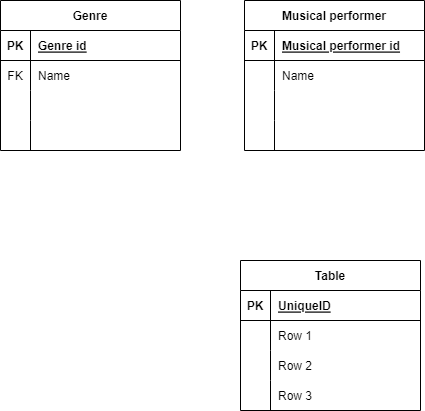

The diagram above was exported from draw.io. Its source (the exported page's mxGraphModel, read from the mxfile embedded in the PNG):
<mxGraphModel dx="1114" dy="584" grid="1" gridSize="10" guides="1" tooltips="1" connect="1" arrows="1" fold="1" page="1" pageScale="1" pageWidth="827" pageHeight="1169" math="0" shadow="0">
  <root>
    <mxCell id="0" />
    <mxCell id="1" parent="0" />
    <mxCell id="sxsx1I9M6Qu_-ARPBF29-9" value="Genre" style="shape=table;startSize=30;container=1;collapsible=1;childLayout=tableLayout;fixedRows=1;rowLines=0;fontStyle=1;align=center;resizeLast=1;" vertex="1" parent="1">
      <mxGeometry x="80" y="120" width="180" height="150" as="geometry">
        <mxRectangle x="80" y="120" width="70" height="30" as="alternateBounds" />
      </mxGeometry>
    </mxCell>
    <mxCell id="sxsx1I9M6Qu_-ARPBF29-10" value="" style="shape=tableRow;horizontal=0;startSize=0;swimlaneHead=0;swimlaneBody=0;fillColor=none;collapsible=0;dropTarget=0;points=[[0,0.5],[1,0.5]];portConstraint=eastwest;top=0;left=0;right=0;bottom=1;" vertex="1" parent="sxsx1I9M6Qu_-ARPBF29-9">
      <mxGeometry y="30" width="180" height="30" as="geometry" />
    </mxCell>
    <mxCell id="sxsx1I9M6Qu_-ARPBF29-11" value="PK" style="shape=partialRectangle;connectable=0;fillColor=none;top=0;left=0;bottom=0;right=0;fontStyle=1;overflow=hidden;" vertex="1" parent="sxsx1I9M6Qu_-ARPBF29-10">
      <mxGeometry width="30" height="30" as="geometry">
        <mxRectangle width="30" height="30" as="alternateBounds" />
      </mxGeometry>
    </mxCell>
    <mxCell id="sxsx1I9M6Qu_-ARPBF29-12" value="Genre id" style="shape=partialRectangle;connectable=0;fillColor=none;top=0;left=0;bottom=0;right=0;align=left;spacingLeft=6;fontStyle=5;overflow=hidden;" vertex="1" parent="sxsx1I9M6Qu_-ARPBF29-10">
      <mxGeometry x="30" width="150" height="30" as="geometry">
        <mxRectangle width="150" height="30" as="alternateBounds" />
      </mxGeometry>
    </mxCell>
    <mxCell id="sxsx1I9M6Qu_-ARPBF29-13" value="" style="shape=tableRow;horizontal=0;startSize=0;swimlaneHead=0;swimlaneBody=0;fillColor=none;collapsible=0;dropTarget=0;points=[[0,0.5],[1,0.5]];portConstraint=eastwest;top=0;left=0;right=0;bottom=0;" vertex="1" parent="sxsx1I9M6Qu_-ARPBF29-9">
      <mxGeometry y="60" width="180" height="30" as="geometry" />
    </mxCell>
    <mxCell id="sxsx1I9M6Qu_-ARPBF29-14" value="FK" style="shape=partialRectangle;connectable=0;fillColor=none;top=0;left=0;bottom=0;right=0;editable=1;overflow=hidden;" vertex="1" parent="sxsx1I9M6Qu_-ARPBF29-13">
      <mxGeometry width="30" height="30" as="geometry">
        <mxRectangle width="30" height="30" as="alternateBounds" />
      </mxGeometry>
    </mxCell>
    <mxCell id="sxsx1I9M6Qu_-ARPBF29-15" value="Name" style="shape=partialRectangle;connectable=0;fillColor=none;top=0;left=0;bottom=0;right=0;align=left;spacingLeft=6;overflow=hidden;" vertex="1" parent="sxsx1I9M6Qu_-ARPBF29-13">
      <mxGeometry x="30" width="150" height="30" as="geometry">
        <mxRectangle width="150" height="30" as="alternateBounds" />
      </mxGeometry>
    </mxCell>
    <mxCell id="sxsx1I9M6Qu_-ARPBF29-16" value="" style="shape=tableRow;horizontal=0;startSize=0;swimlaneHead=0;swimlaneBody=0;fillColor=none;collapsible=0;dropTarget=0;points=[[0,0.5],[1,0.5]];portConstraint=eastwest;top=0;left=0;right=0;bottom=0;" vertex="1" parent="sxsx1I9M6Qu_-ARPBF29-9">
      <mxGeometry y="90" width="180" height="30" as="geometry" />
    </mxCell>
    <mxCell id="sxsx1I9M6Qu_-ARPBF29-17" value="" style="shape=partialRectangle;connectable=0;fillColor=none;top=0;left=0;bottom=0;right=0;editable=1;overflow=hidden;" vertex="1" parent="sxsx1I9M6Qu_-ARPBF29-16">
      <mxGeometry width="30" height="30" as="geometry">
        <mxRectangle width="30" height="30" as="alternateBounds" />
      </mxGeometry>
    </mxCell>
    <mxCell id="sxsx1I9M6Qu_-ARPBF29-18" value="" style="shape=partialRectangle;connectable=0;fillColor=none;top=0;left=0;bottom=0;right=0;align=left;spacingLeft=6;overflow=hidden;" vertex="1" parent="sxsx1I9M6Qu_-ARPBF29-16">
      <mxGeometry x="30" width="150" height="30" as="geometry">
        <mxRectangle width="150" height="30" as="alternateBounds" />
      </mxGeometry>
    </mxCell>
    <mxCell id="sxsx1I9M6Qu_-ARPBF29-19" value="" style="shape=tableRow;horizontal=0;startSize=0;swimlaneHead=0;swimlaneBody=0;fillColor=none;collapsible=0;dropTarget=0;points=[[0,0.5],[1,0.5]];portConstraint=eastwest;top=0;left=0;right=0;bottom=0;" vertex="1" parent="sxsx1I9M6Qu_-ARPBF29-9">
      <mxGeometry y="120" width="180" height="30" as="geometry" />
    </mxCell>
    <mxCell id="sxsx1I9M6Qu_-ARPBF29-20" value="" style="shape=partialRectangle;connectable=0;fillColor=none;top=0;left=0;bottom=0;right=0;editable=1;overflow=hidden;" vertex="1" parent="sxsx1I9M6Qu_-ARPBF29-19">
      <mxGeometry width="30" height="30" as="geometry">
        <mxRectangle width="30" height="30" as="alternateBounds" />
      </mxGeometry>
    </mxCell>
    <mxCell id="sxsx1I9M6Qu_-ARPBF29-21" value="" style="shape=partialRectangle;connectable=0;fillColor=none;top=0;left=0;bottom=0;right=0;align=left;spacingLeft=6;overflow=hidden;" vertex="1" parent="sxsx1I9M6Qu_-ARPBF29-19">
      <mxGeometry x="30" width="150" height="30" as="geometry">
        <mxRectangle width="150" height="30" as="alternateBounds" />
      </mxGeometry>
    </mxCell>
    <mxCell id="sxsx1I9M6Qu_-ARPBF29-22" value="Musical performer" style="shape=table;startSize=30;container=1;collapsible=1;childLayout=tableLayout;fixedRows=1;rowLines=0;fontStyle=1;align=center;resizeLast=1;strokeColor=default;fontFamily=Helvetica;fontSize=12;fontColor=default;fillColor=none;" vertex="1" parent="1">
      <mxGeometry x="324" y="120" width="180" height="150" as="geometry" />
    </mxCell>
    <mxCell id="sxsx1I9M6Qu_-ARPBF29-23" value="" style="shape=tableRow;horizontal=0;startSize=0;swimlaneHead=0;swimlaneBody=0;fillColor=none;collapsible=0;dropTarget=0;points=[[0,0.5],[1,0.5]];portConstraint=eastwest;top=0;left=0;right=0;bottom=1;strokeColor=default;fontFamily=Helvetica;fontSize=12;fontColor=default;" vertex="1" parent="sxsx1I9M6Qu_-ARPBF29-22">
      <mxGeometry y="30" width="180" height="30" as="geometry" />
    </mxCell>
    <mxCell id="sxsx1I9M6Qu_-ARPBF29-24" value="PK" style="shape=partialRectangle;connectable=0;fillColor=none;top=0;left=0;bottom=0;right=0;fontStyle=1;overflow=hidden;strokeColor=default;fontFamily=Helvetica;fontSize=12;fontColor=default;" vertex="1" parent="sxsx1I9M6Qu_-ARPBF29-23">
      <mxGeometry width="30" height="30" as="geometry">
        <mxRectangle width="30" height="30" as="alternateBounds" />
      </mxGeometry>
    </mxCell>
    <mxCell id="sxsx1I9M6Qu_-ARPBF29-25" value="Musical performer id" style="shape=partialRectangle;connectable=0;fillColor=none;top=0;left=0;bottom=0;right=0;align=left;spacingLeft=6;fontStyle=5;overflow=hidden;strokeColor=default;fontFamily=Helvetica;fontSize=12;fontColor=default;" vertex="1" parent="sxsx1I9M6Qu_-ARPBF29-23">
      <mxGeometry x="30" width="150" height="30" as="geometry">
        <mxRectangle width="150" height="30" as="alternateBounds" />
      </mxGeometry>
    </mxCell>
    <mxCell id="sxsx1I9M6Qu_-ARPBF29-26" value="" style="shape=tableRow;horizontal=0;startSize=0;swimlaneHead=0;swimlaneBody=0;fillColor=none;collapsible=0;dropTarget=0;points=[[0,0.5],[1,0.5]];portConstraint=eastwest;top=0;left=0;right=0;bottom=0;strokeColor=default;fontFamily=Helvetica;fontSize=12;fontColor=default;" vertex="1" parent="sxsx1I9M6Qu_-ARPBF29-22">
      <mxGeometry y="60" width="180" height="30" as="geometry" />
    </mxCell>
    <mxCell id="sxsx1I9M6Qu_-ARPBF29-27" value="" style="shape=partialRectangle;connectable=0;fillColor=none;top=0;left=0;bottom=0;right=0;editable=1;overflow=hidden;strokeColor=default;fontFamily=Helvetica;fontSize=12;fontColor=default;" vertex="1" parent="sxsx1I9M6Qu_-ARPBF29-26">
      <mxGeometry width="30" height="30" as="geometry">
        <mxRectangle width="30" height="30" as="alternateBounds" />
      </mxGeometry>
    </mxCell>
    <mxCell id="sxsx1I9M6Qu_-ARPBF29-28" value="Name" style="shape=partialRectangle;connectable=0;fillColor=none;top=0;left=0;bottom=0;right=0;align=left;spacingLeft=6;overflow=hidden;strokeColor=default;fontFamily=Helvetica;fontSize=12;fontColor=default;" vertex="1" parent="sxsx1I9M6Qu_-ARPBF29-26">
      <mxGeometry x="30" width="150" height="30" as="geometry">
        <mxRectangle width="150" height="30" as="alternateBounds" />
      </mxGeometry>
    </mxCell>
    <mxCell id="sxsx1I9M6Qu_-ARPBF29-29" value="" style="shape=tableRow;horizontal=0;startSize=0;swimlaneHead=0;swimlaneBody=0;fillColor=none;collapsible=0;dropTarget=0;points=[[0,0.5],[1,0.5]];portConstraint=eastwest;top=0;left=0;right=0;bottom=0;strokeColor=default;fontFamily=Helvetica;fontSize=12;fontColor=default;" vertex="1" parent="sxsx1I9M6Qu_-ARPBF29-22">
      <mxGeometry y="90" width="180" height="30" as="geometry" />
    </mxCell>
    <mxCell id="sxsx1I9M6Qu_-ARPBF29-30" value="" style="shape=partialRectangle;connectable=0;fillColor=none;top=0;left=0;bottom=0;right=0;editable=1;overflow=hidden;strokeColor=default;fontFamily=Helvetica;fontSize=12;fontColor=default;" vertex="1" parent="sxsx1I9M6Qu_-ARPBF29-29">
      <mxGeometry width="30" height="30" as="geometry">
        <mxRectangle width="30" height="30" as="alternateBounds" />
      </mxGeometry>
    </mxCell>
    <mxCell id="sxsx1I9M6Qu_-ARPBF29-31" value="" style="shape=partialRectangle;connectable=0;fillColor=none;top=0;left=0;bottom=0;right=0;align=left;spacingLeft=6;overflow=hidden;strokeColor=default;fontFamily=Helvetica;fontSize=12;fontColor=default;" vertex="1" parent="sxsx1I9M6Qu_-ARPBF29-29">
      <mxGeometry x="30" width="150" height="30" as="geometry">
        <mxRectangle width="150" height="30" as="alternateBounds" />
      </mxGeometry>
    </mxCell>
    <mxCell id="sxsx1I9M6Qu_-ARPBF29-32" value="" style="shape=tableRow;horizontal=0;startSize=0;swimlaneHead=0;swimlaneBody=0;fillColor=none;collapsible=0;dropTarget=0;points=[[0,0.5],[1,0.5]];portConstraint=eastwest;top=0;left=0;right=0;bottom=0;strokeColor=default;fontFamily=Helvetica;fontSize=12;fontColor=default;" vertex="1" parent="sxsx1I9M6Qu_-ARPBF29-22">
      <mxGeometry y="120" width="180" height="30" as="geometry" />
    </mxCell>
    <mxCell id="sxsx1I9M6Qu_-ARPBF29-33" value="" style="shape=partialRectangle;connectable=0;fillColor=none;top=0;left=0;bottom=0;right=0;editable=1;overflow=hidden;strokeColor=default;fontFamily=Helvetica;fontSize=12;fontColor=default;" vertex="1" parent="sxsx1I9M6Qu_-ARPBF29-32">
      <mxGeometry width="30" height="30" as="geometry">
        <mxRectangle width="30" height="30" as="alternateBounds" />
      </mxGeometry>
    </mxCell>
    <mxCell id="sxsx1I9M6Qu_-ARPBF29-34" value="" style="shape=partialRectangle;connectable=0;fillColor=none;top=0;left=0;bottom=0;right=0;align=left;spacingLeft=6;overflow=hidden;strokeColor=default;fontFamily=Helvetica;fontSize=12;fontColor=default;" vertex="1" parent="sxsx1I9M6Qu_-ARPBF29-32">
      <mxGeometry x="30" width="150" height="30" as="geometry">
        <mxRectangle width="150" height="30" as="alternateBounds" />
      </mxGeometry>
    </mxCell>
    <mxCell id="sxsx1I9M6Qu_-ARPBF29-36" value="Table" style="shape=table;startSize=30;container=1;collapsible=1;childLayout=tableLayout;fixedRows=1;rowLines=0;fontStyle=1;align=center;resizeLast=1;strokeColor=default;fontFamily=Helvetica;fontSize=12;fontColor=default;fillColor=none;" vertex="1" parent="1">
      <mxGeometry x="320" y="380" width="180" height="150" as="geometry" />
    </mxCell>
    <mxCell id="sxsx1I9M6Qu_-ARPBF29-37" value="" style="shape=tableRow;horizontal=0;startSize=0;swimlaneHead=0;swimlaneBody=0;fillColor=none;collapsible=0;dropTarget=0;points=[[0,0.5],[1,0.5]];portConstraint=eastwest;top=0;left=0;right=0;bottom=1;strokeColor=default;fontFamily=Helvetica;fontSize=12;fontColor=default;" vertex="1" parent="sxsx1I9M6Qu_-ARPBF29-36">
      <mxGeometry y="30" width="180" height="30" as="geometry" />
    </mxCell>
    <mxCell id="sxsx1I9M6Qu_-ARPBF29-38" value="PK" style="shape=partialRectangle;connectable=0;fillColor=none;top=0;left=0;bottom=0;right=0;fontStyle=1;overflow=hidden;strokeColor=default;fontFamily=Helvetica;fontSize=12;fontColor=default;" vertex="1" parent="sxsx1I9M6Qu_-ARPBF29-37">
      <mxGeometry width="30" height="30" as="geometry">
        <mxRectangle width="30" height="30" as="alternateBounds" />
      </mxGeometry>
    </mxCell>
    <mxCell id="sxsx1I9M6Qu_-ARPBF29-39" value="UniqueID" style="shape=partialRectangle;connectable=0;fillColor=none;top=0;left=0;bottom=0;right=0;align=left;spacingLeft=6;fontStyle=5;overflow=hidden;strokeColor=default;fontFamily=Helvetica;fontSize=12;fontColor=default;" vertex="1" parent="sxsx1I9M6Qu_-ARPBF29-37">
      <mxGeometry x="30" width="150" height="30" as="geometry">
        <mxRectangle width="150" height="30" as="alternateBounds" />
      </mxGeometry>
    </mxCell>
    <mxCell id="sxsx1I9M6Qu_-ARPBF29-40" value="" style="shape=tableRow;horizontal=0;startSize=0;swimlaneHead=0;swimlaneBody=0;fillColor=none;collapsible=0;dropTarget=0;points=[[0,0.5],[1,0.5]];portConstraint=eastwest;top=0;left=0;right=0;bottom=0;strokeColor=default;fontFamily=Helvetica;fontSize=12;fontColor=default;" vertex="1" parent="sxsx1I9M6Qu_-ARPBF29-36">
      <mxGeometry y="60" width="180" height="30" as="geometry" />
    </mxCell>
    <mxCell id="sxsx1I9M6Qu_-ARPBF29-41" value="" style="shape=partialRectangle;connectable=0;fillColor=none;top=0;left=0;bottom=0;right=0;editable=1;overflow=hidden;strokeColor=default;fontFamily=Helvetica;fontSize=12;fontColor=default;" vertex="1" parent="sxsx1I9M6Qu_-ARPBF29-40">
      <mxGeometry width="30" height="30" as="geometry">
        <mxRectangle width="30" height="30" as="alternateBounds" />
      </mxGeometry>
    </mxCell>
    <mxCell id="sxsx1I9M6Qu_-ARPBF29-42" value="Row 1" style="shape=partialRectangle;connectable=0;fillColor=none;top=0;left=0;bottom=0;right=0;align=left;spacingLeft=6;overflow=hidden;strokeColor=default;fontFamily=Helvetica;fontSize=12;fontColor=default;" vertex="1" parent="sxsx1I9M6Qu_-ARPBF29-40">
      <mxGeometry x="30" width="150" height="30" as="geometry">
        <mxRectangle width="150" height="30" as="alternateBounds" />
      </mxGeometry>
    </mxCell>
    <mxCell id="sxsx1I9M6Qu_-ARPBF29-43" value="" style="shape=tableRow;horizontal=0;startSize=0;swimlaneHead=0;swimlaneBody=0;fillColor=none;collapsible=0;dropTarget=0;points=[[0,0.5],[1,0.5]];portConstraint=eastwest;top=0;left=0;right=0;bottom=0;strokeColor=default;fontFamily=Helvetica;fontSize=12;fontColor=default;" vertex="1" parent="sxsx1I9M6Qu_-ARPBF29-36">
      <mxGeometry y="90" width="180" height="30" as="geometry" />
    </mxCell>
    <mxCell id="sxsx1I9M6Qu_-ARPBF29-44" value="" style="shape=partialRectangle;connectable=0;fillColor=none;top=0;left=0;bottom=0;right=0;editable=1;overflow=hidden;strokeColor=default;fontFamily=Helvetica;fontSize=12;fontColor=default;" vertex="1" parent="sxsx1I9M6Qu_-ARPBF29-43">
      <mxGeometry width="30" height="30" as="geometry">
        <mxRectangle width="30" height="30" as="alternateBounds" />
      </mxGeometry>
    </mxCell>
    <mxCell id="sxsx1I9M6Qu_-ARPBF29-45" value="Row 2" style="shape=partialRectangle;connectable=0;fillColor=none;top=0;left=0;bottom=0;right=0;align=left;spacingLeft=6;overflow=hidden;strokeColor=default;fontFamily=Helvetica;fontSize=12;fontColor=default;" vertex="1" parent="sxsx1I9M6Qu_-ARPBF29-43">
      <mxGeometry x="30" width="150" height="30" as="geometry">
        <mxRectangle width="150" height="30" as="alternateBounds" />
      </mxGeometry>
    </mxCell>
    <mxCell id="sxsx1I9M6Qu_-ARPBF29-46" value="" style="shape=tableRow;horizontal=0;startSize=0;swimlaneHead=0;swimlaneBody=0;fillColor=none;collapsible=0;dropTarget=0;points=[[0,0.5],[1,0.5]];portConstraint=eastwest;top=0;left=0;right=0;bottom=0;strokeColor=default;fontFamily=Helvetica;fontSize=12;fontColor=default;" vertex="1" parent="sxsx1I9M6Qu_-ARPBF29-36">
      <mxGeometry y="120" width="180" height="30" as="geometry" />
    </mxCell>
    <mxCell id="sxsx1I9M6Qu_-ARPBF29-47" value="" style="shape=partialRectangle;connectable=0;fillColor=none;top=0;left=0;bottom=0;right=0;editable=1;overflow=hidden;strokeColor=default;fontFamily=Helvetica;fontSize=12;fontColor=default;" vertex="1" parent="sxsx1I9M6Qu_-ARPBF29-46">
      <mxGeometry width="30" height="30" as="geometry">
        <mxRectangle width="30" height="30" as="alternateBounds" />
      </mxGeometry>
    </mxCell>
    <mxCell id="sxsx1I9M6Qu_-ARPBF29-48" value="Row 3" style="shape=partialRectangle;connectable=0;fillColor=none;top=0;left=0;bottom=0;right=0;align=left;spacingLeft=6;overflow=hidden;strokeColor=default;fontFamily=Helvetica;fontSize=12;fontColor=default;" vertex="1" parent="sxsx1I9M6Qu_-ARPBF29-46">
      <mxGeometry x="30" width="150" height="30" as="geometry">
        <mxRectangle width="150" height="30" as="alternateBounds" />
      </mxGeometry>
    </mxCell>
  </root>
</mxGraphModel>